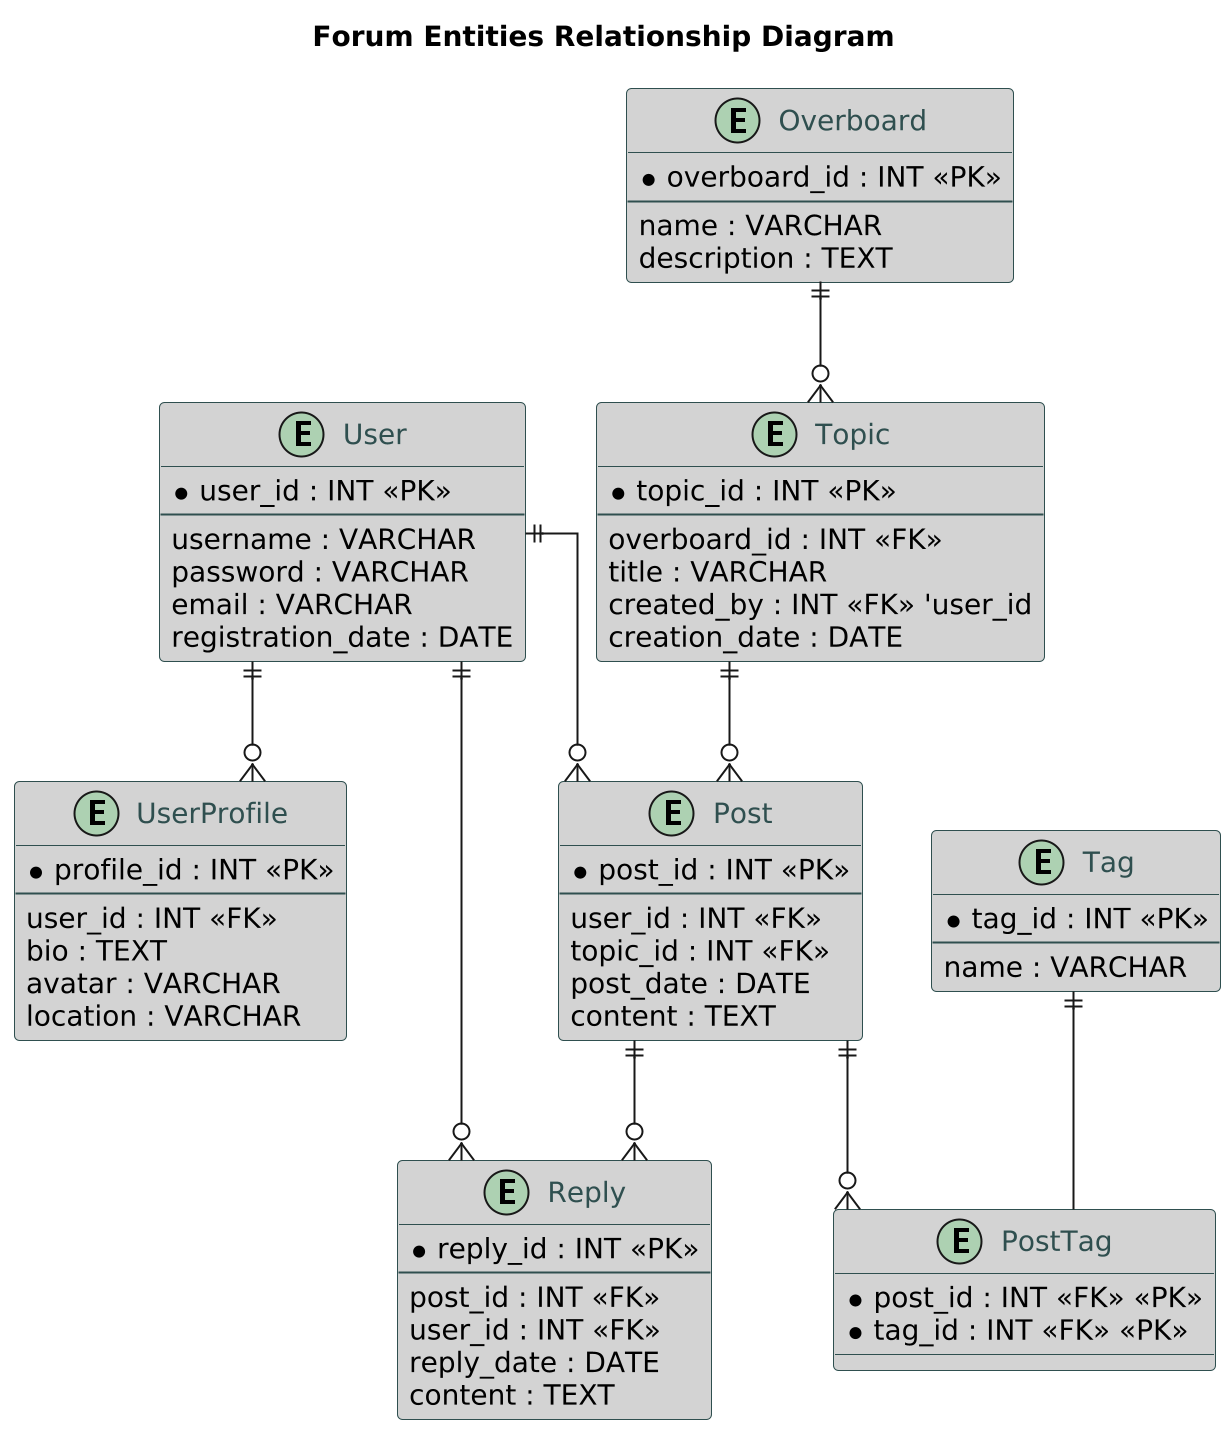

The diagram above was rendered by PlantUML. Its source (embedded in the PNG):
@startuml
scale 2.0 


skinparam linetype ortho
skinparam entity {
  Padding 25
  BorderColor DarkSlateGray
  BackgroundColor LightGray
  FontColor DarkSlateGray
  ArrowColor Black
  ArrowThickness 2
  RoundCorner 25
  Shadowing true
}

skinparam class {
  BackgroundColor LightGray
  BorderColor DarkSlateGray
  FontColor DarkSlateGray
}

skinparam default {
  HorizontalSpacing 80
  VerticalSpacing 80
}


title Forum Entities Relationship Diagram


' Entities for the forum

entity "User" as User {
  *user_id : INT <<PK>>
  --
  username : VARCHAR
  password : VARCHAR
  email : VARCHAR
  registration_date : DATE
}

entity "UserProfile" as UserProfile {
  *profile_id : INT <<PK>>
  --
  user_id : INT <<FK>>
  bio : TEXT
  avatar : VARCHAR
  location : VARCHAR
}

entity "Post" as Post {
  *post_id : INT <<PK>>
  --
  user_id : INT <<FK>>
  topic_id : INT <<FK>>
  post_date : DATE
  content : TEXT
}

entity "Reply" as Reply {
  *reply_id : INT <<PK>>
  --
  post_id : INT <<FK>>
  user_id : INT <<FK>>
  reply_date : DATE
  content : TEXT
}

entity "Overboard" as Overboard {
  *overboard_id : INT <<PK>>
  --
  name : VARCHAR
  description : TEXT
}

entity "Topic" as Topic {
  *topic_id : INT <<PK>>
  --
  overboard_id : INT <<FK>>
  title : VARCHAR
  created_by : INT <<FK>> 'user_id
  creation_date : DATE
}


' Weak entities

entity "PostTag" as PostTag {
  *post_id : INT <<FK>> <<PK>>
  *tag_id : INT <<FK>> <<PK>>
}

entity "Tag" as Tag {
  *tag_id : INT <<PK>>
  --
  name : VARCHAR
}

' Relationships

User ||--o{ UserProfile 
User ||--o{ Post
User ||--o{ Reply
Post ||--o{ Reply
Post ||--o{ PostTag
Topic ||--o{ Post
Overboard ||--o{ Topic
Tag ||-- PostTag
@enduml